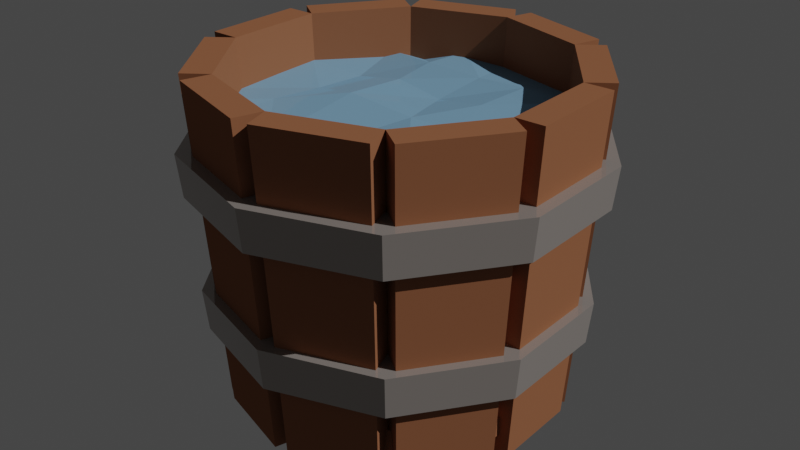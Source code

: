 # Source: water_element_animated.blend  (saved by Blender 2.92.15; exported with 4.5.12 LTS)
import bpy
from mathutils import Matrix  # noqa: F401  (used for matrix-valued properties, if any)

bpy.ops.wm.read_factory_settings(use_empty=True)
scene = bpy.context.scene
scene.name = 'Scene'

# ---- collections
col_collection = bpy.data.collections.new('Collection'); scene.collection.children.link(col_collection)

# ---- materials (node trees are filled in below, after node groups)
mat_wood = bpy.data.materials.new('Wood')
mat_wood.diffuse_color = (0.2957, 0.1329, 0.08004, 1.0)
mat_metal = bpy.data.materials.new('Metal')
mat_metal.diffuse_color = (0.3801, 0.3411, 0.3158, 1.0)
mat_water = bpy.data.materials.new('Water')
mat_water.diffuse_color = (0.2267, 0.4226, 0.6095, 1.0)

# ---- material node trees
mat_wood.use_nodes = True; mat_wood.node_tree.nodes.clear()
_N = mat_wood.node_tree.nodes; _L = mat_wood.node_tree.links
n0 = _N.new('ShaderNodeOutputMaterial'); n0.name = 'Material Output'; n0.location = (300, 300)
n1 = _N.new('ShaderNodeBsdfPrincipled'); n1.name = 'Principled BSDF'; n1.location = (10, 300)
n1.distribution = 'GGX'
n1.subsurface_method = 'BURLEY'
n1.inputs[0].default_value = (0.2957, 0.1208, 0.06043, 1.0)
n1.inputs[3].default_value = 1.45
n1.inputs[13].default_value = 0.0
n1.inputs[27].default_value = (0.0, 0.0, 0.0, 1.0)
n1.inputs[28].default_value = 1.0
_L.new(n1.outputs[0], n0.inputs[0])
n0.is_active_output = True
mat_metal.use_nodes = True; mat_metal.node_tree.nodes.clear()
_N = mat_metal.node_tree.nodes; _L = mat_metal.node_tree.links
n0 = _N.new('ShaderNodeOutputMaterial'); n0.name = 'Material Output'; n0.location = (300, 300)
n1 = _N.new('ShaderNodeBsdfPrincipled'); n1.name = 'Principled BSDF'; n1.location = (10, 300)
n1.distribution = 'GGX'
n1.subsurface_method = 'BURLEY'
n1.inputs[0].default_value = (0.3801, 0.3411, 0.3158, 1.0)
n1.inputs[1].default_value = 0.3911
n1.inputs[2].default_value = 0.1
n1.inputs[3].default_value = 1.45
n1.inputs[27].default_value = (0.0, 0.0, 0.0, 1.0)
n1.inputs[28].default_value = 1.0
_L.new(n1.outputs[0], n0.inputs[0])
n0.is_active_output = True
mat_water.use_nodes = True; mat_water.node_tree.nodes.clear()
_N = mat_water.node_tree.nodes; _L = mat_water.node_tree.links
n0 = _N.new('ShaderNodeOutputMaterial'); n0.name = 'Material Output'; n0.location = (300, 300)
n1 = _N.new('ShaderNodeBsdfPrincipled'); n1.name = 'Principled BSDF'; n1.location = (10, 300)
n1.distribution = 'GGX'
n1.subsurface_method = 'BURLEY'
n1.inputs[0].default_value = (0.2267, 0.4226, 0.6095, 1.0)
n1.inputs[1].default_value = 0.2
n1.inputs[2].default_value = 0.04
n1.inputs[3].default_value = 1.45
n1.inputs[13].default_value = 0.0
n1.inputs[27].default_value = (0.0, 0.0, 0.0, 1.0)
n1.inputs[28].default_value = 1.0
_L.new(n1.outputs[0], n0.inputs[0])
n0.is_active_output = True

# ---- world
world_world = bpy.data.worlds.new('World'); scene.world = world_world
world_world.use_nodes = True; world_world.node_tree.nodes.clear()
_N = world_world.node_tree.nodes; _L = world_world.node_tree.links
n0 = _N.new('ShaderNodeOutputWorld'); n0.name = 'World Output'; n0.location = (300, 300)
n1 = _N.new('ShaderNodeBackground'); n1.name = 'Background'; n1.location = (10, 300)
n1.inputs[0].default_value = (0.05088, 0.05088, 0.05088, 1.0)
_L.new(n1.outputs[0], n0.inputs[0])
n0.is_active_output = True
world_world.color = (0.05088, 0.05088, 0.05088)
world_world.use_sun_shadow = False
world_world.sun_shadow_jitter_overblur = 0.0

# ---- lights
light_sun = bpy.data.lights.new('Sun', 'SUN')
light_sun.transmission_factor = 0.0
light_sun.energy = 2.32
light_sun.shadow_soft_size = 0.125

# ---- meshes
me_cube_004 = bpy.data.meshes.new('Cube.004')
me_cube_004.from_pydata([(-0.9152, -0.2852, 0.2439), (0.003193, -0.8815, 0.2439), (-0.928, 0.278, 0.2439), (0.003193, 0.9056, 0.2439), (-0.5917, 0.6899, 0.2439), (0.5981, -0.7358, 0.2439), (-0.5917, -0.7583, 0.2439), (0.5981, 0.7125, 0.2439), (0.9344, -0.3239, 0.2439), (0.9216, 0.2394, 0.2439), (0.5814, 0.7479, 0.1287), (0.5814, -0.768, 0.1287), (0.02665, -0.9547, 0.1287), (0.02665, 0.9024, 0.1287), (-0.6083, 0.6578, 0.1287), (-0.928, 0.278, 0.1287), (-0.9152, -0.2852, 0.1287), (-0.6083, -0.7229, 0.1287), (0.6147, -0.7036, 0.1287), (0.6147, 0.6771, 0.1287), (-0.5751, -0.7937, 0.1287), (-0.02027, -0.9482, 0.1287), (-0.02027, 0.9088, 0.1287), (-0.5751, 0.7221, 0.1287), (0.9216, 0.2394, 0.1287), (0.9344, -0.3239, 0.1287), (-5.219e-08, 0.8775, 0.0), (-5.029e-08, 1.0, 2.0), (0.5158, 0.7099, 0.0), (0.5878, 0.809, 2.0), (0.8345, 0.2711, 0.0), (0.9511, 0.309, 2.0), (0.8345, -0.2711, 0.0), (0.9511, -0.309, 2.0), (0.5158, -0.7099, 0.0), (0.5878, -0.809, 2.0), (-1.289e-07, -0.8775, 0.0), (-1.377e-07, -1.0, 2.0), (-0.5158, -0.7099, 0.0), (-0.5878, -0.809, 2.0), (-0.8345, -0.2711, 0.0), (-0.9511, -0.309, 2.0), (-0.8345, 0.2711, 0.0), (-0.9511, 0.309, 2.0), (-0.5158, 0.7099, 0.0), (-0.5878, 0.809, 2.0), (0.04825, 1.026, 0.0), (0.05499, 1.169, 2.0), (0.6428, 0.9782, 2.0), (0.564, 0.8584, 0.0), (0.6421, 0.8017, 0.0), (0.7317, 0.9136, 2.0), (1.095, 0.4136, 2.0), (0.9608, 0.3629, 0.0), (0.9906, 0.2711, 0.0), (1.129, 0.309, 2.0), (1.129, -0.309, 2.0), (0.9906, -0.2711, 0.0), (0.9608, -0.3629, 0.0), (1.095, -0.4136, 2.0), (0.7317, -0.9136, 2.0), (0.6421, -0.8017, 0.0), (0.564, -0.8584, 0.0), (0.6428, -0.9782, 2.0), (0.05499, -1.169, 2.0), (0.04825, -1.026, 0.0), (-0.04825, -1.026, 0.0), (-0.05499, -1.169, 2.0), (-0.6428, -0.9782, 2.0), (-0.564, -0.8584, 0.0), (-0.6421, -0.8017, 0.0), (-0.7317, -0.9136, 2.0), (-1.095, -0.4136, 2.0), (-0.9608, -0.3629, 0.0), (-0.9906, -0.2711, 0.0), (-1.129, -0.309, 2.0), (-1.129, 0.309, 2.0), (-0.9906, 0.2711, 0.0), (-0.9608, 0.3629, 0.0), (-1.095, 0.4136, 2.0), (-0.7317, 0.9136, 2.0), (-0.6421, 0.8017, 0.0), (-0.564, 0.8584, 0.0), (-0.6428, 0.9782, 2.0), (-0.05499, 1.169, 2.0), (-0.04825, 1.026, 0.0), (-0.5851, 0.8053, 1.575), (-5.057e-08, 1.231, 1.575), (-0.9467, 0.3076, 1.575), (0.7236, 0.996, 1.575), (-0.9467, -0.3076, 1.575), (1.171, 0.3804, 1.575), (-0.5851, -0.8053, 1.575), (1.171, -0.3804, 1.575), (-1.323e-07, -0.9954, 1.575), (0.7236, -0.996, 1.575), (0.5851, -0.8053, 1.575), (-1.582e-07, -1.231, 1.575), (0.9467, -0.3076, 1.575), (-0.7236, -0.996, 1.575), (0.9467, 0.3076, 1.575), (-1.171, -0.3804, 1.575), (0.5851, 0.8053, 1.575), (-1.171, 0.3804, 1.575), (-4.528e-08, 0.9954, 1.575), (-0.7236, 0.996, 1.575), (-0.7072, -0.9734, 1.317), (-0.5718, -0.787, 1.317), (0.7072, 0.9734, 1.317), (-5.029e-08, 1.203, 1.317), (-1.144, -0.3718, 1.317), (-0.9252, -0.3006, 1.317), (-0.7072, 0.9734, 1.317), (-0.5718, 0.787, 1.317), (1.144, 0.3718, 1.317), (0.9252, 0.3006, 1.317), (0.5718, 0.787, 1.317), (-4.513e-08, 0.9728, 1.317), (1.144, -0.3718, 1.317), (0.9252, -0.3006, 1.317), (-1.302e-07, -0.9728, 1.317), (-1.555e-07, -1.203, 1.317), (0.7072, -0.9734, 1.317), (0.5718, -0.787, 1.317), (-0.9252, 0.3006, 1.317), (-1.144, 0.3718, 1.317), (-0.5484, 0.7548, 0.73), (-5.055e-08, 1.154, 0.73), (-0.8873, 0.2883, 0.73), (0.6783, 0.9336, 0.73), (-0.8873, -0.2883, 0.73), (1.098, 0.3566, 0.73), (-0.5484, -0.7548, 0.73), (1.098, -0.3566, 0.73), (-1.272e-07, -0.933, 0.73), (0.6783, -0.9336, 0.73), (0.5484, -0.7548, 0.73), (-1.514e-07, -1.154, 0.73), (0.8873, -0.2883, 0.73), (-0.6783, -0.9336, 0.73), (0.8873, 0.2883, 0.73), (-1.098, -0.3566, 0.73), (0.5484, 0.7548, 0.73), (-1.098, 0.3566, 0.73), (-4.56e-08, 0.933, 0.73), (-0.6783, 0.9336, 0.73), (-0.6629, -0.9124, 0.472), (-0.536, -0.7377, 0.472), (0.6629, 0.9124, 0.472), (-5.029e-08, 1.128, 0.472), (-1.073, -0.3485, 0.472), (-0.8672, -0.2818, 0.472), (-0.6629, 0.9124, 0.472), (-0.536, 0.7377, 0.472), (1.073, 0.3485, 0.472), (0.8672, 0.2818, 0.472), (0.536, 0.7377, 0.472), (-4.545e-08, 0.9119, 0.472), (1.073, -0.3485, 0.472), (0.8672, -0.2818, 0.472), (-1.252e-07, -0.9119, 0.472), (-1.489e-07, -1.128, 0.472), (0.6629, -0.9124, 0.472), (0.536, -0.7377, 0.472), (-0.8672, 0.2818, 0.472), (-1.073, 0.3485, 0.472)], [], [(1, 5, 7, 3), (4, 2, 0, 6), (3, 4, 6, 1), (5, 8, 9, 7), (12, 13, 10, 11), (14, 17, 16, 15), (22, 21, 20, 23), (18, 19, 24, 25), (4, 14, 15, 2), (6, 17, 14, 4), (0, 16, 17, 6), (8, 25, 24, 9), (7, 19, 18, 5), (9, 24, 19, 7), (2, 15, 16, 0), (1, 21, 22, 3), (1, 12, 11, 5), (4, 23, 20, 6), (6, 20, 21, 1), (5, 11, 10, 7), (5, 18, 25, 8), (3, 22, 23, 4), (3, 13, 12, 1), (7, 10, 13, 3), (33, 31, 30, 32), (31, 29, 28, 30), (29, 27, 26, 28), (27, 45, 44, 26), (45, 43, 42, 44), (43, 41, 40, 42), (37, 35, 34, 36), (41, 39, 38, 40), (39, 37, 36, 38), (35, 33, 32, 34), (46, 47, 48, 49), (27, 47, 46, 26), (29, 48, 47, 27), (28, 49, 48, 29), (26, 46, 49, 28), (50, 51, 52, 53), (29, 51, 50, 28), (31, 52, 51, 29), (30, 53, 52, 31), (28, 50, 53, 30), (54, 55, 56, 57), (31, 55, 54, 30), (33, 56, 55, 31), (32, 57, 56, 33), (30, 54, 57, 32), (58, 59, 60, 61), (33, 59, 58, 32), (35, 60, 59, 33), (34, 61, 60, 35), (32, 58, 61, 34), (62, 63, 64, 65), (35, 63, 62, 34), (37, 64, 63, 35), (36, 65, 64, 37), (34, 62, 65, 36), (66, 67, 68, 69), (37, 67, 66, 36), (39, 68, 67, 37), (38, 69, 68, 39), (36, 66, 69, 38), (70, 71, 72, 73), (39, 71, 70, 38), (41, 72, 71, 39), (40, 73, 72, 41), (38, 70, 73, 40), (74, 75, 76, 77), (41, 75, 74, 40), (43, 76, 75, 41), (42, 77, 76, 43), (40, 74, 77, 42), (78, 79, 80, 81), (43, 79, 78, 42), (45, 80, 79, 43), (44, 81, 80, 45), (42, 78, 81, 44), (82, 83, 84, 85), (45, 83, 82, 44), (27, 84, 83, 45), (26, 85, 84, 27), (44, 82, 85, 26), (99, 97, 94, 92), (103, 101, 90, 88), (105, 103, 88, 86), (87, 105, 86, 104), (91, 89, 102, 100), (93, 91, 100, 98), (89, 87, 104, 102), (95, 93, 98, 96), (97, 95, 96, 94), (101, 99, 92, 90), (106, 107, 120, 121), (125, 124, 111, 110), (112, 113, 124, 125), (109, 117, 113, 112), (114, 115, 116, 108), (118, 119, 115, 114), (108, 116, 117, 109), (122, 123, 119, 118), (121, 120, 123, 122), (110, 111, 107, 106), (92, 107, 111, 90), (95, 122, 118, 93), (105, 112, 125, 103), (94, 120, 107, 92), (104, 117, 116, 102), (91, 114, 108, 89), (101, 110, 106, 99), (86, 113, 117, 104), (96, 123, 120, 94), (97, 121, 122, 95), (87, 109, 112, 105), (98, 119, 123, 96), (88, 124, 113, 86), (93, 118, 114, 91), (103, 125, 110, 101), (89, 108, 109, 87), (90, 111, 124, 88), (100, 115, 119, 98), (99, 106, 121, 97), (102, 116, 115, 100), (139, 137, 134, 132), (143, 141, 130, 128), (145, 143, 128, 126), (127, 145, 126, 144), (131, 129, 142, 140), (133, 131, 140, 138), (129, 127, 144, 142), (135, 133, 138, 136), (137, 135, 136, 134), (141, 139, 132, 130), (146, 147, 160, 161), (165, 164, 151, 150), (152, 153, 164, 165), (149, 157, 153, 152), (154, 155, 156, 148), (158, 159, 155, 154), (148, 156, 157, 149), (162, 163, 159, 158), (161, 160, 163, 162), (150, 151, 147, 146), (132, 147, 151, 130), (135, 162, 158, 133), (145, 152, 165, 143), (134, 160, 147, 132), (144, 157, 156, 142), (131, 154, 148, 129), (141, 150, 146, 139), (126, 153, 157, 144), (136, 163, 160, 134), (137, 161, 162, 135), (127, 149, 152, 145), (138, 159, 163, 136), (128, 164, 153, 126), (133, 158, 154, 131), (143, 165, 150, 141), (129, 148, 149, 127), (130, 151, 164, 128), (140, 155, 159, 138), (139, 146, 161, 137), (142, 156, 155, 140)])
me_cube_004.polygons.foreach_set('material_index', [0, 0, 0, 0, 0, 0, 0, 0, 0, 0, 0, 0, 0, 0, 0, 0, 0, 0, 0, 0, 0, 0, 0, 0, 0, 0, 0, 0, 0, 0, 0, 0, 0, 0, 0, 0, 0, 0, 0, 0, 0, 0, 0, 0, 0, 0, 0, 0, 0, 0, 0, 0, 0, 0, 0, 0, 0, 0, 0, 0, 0, 0, 0, 0, 0, 0, 0, 0, 0, 0, 0, 0, 0, 0, 0, 0, 0, 0, 0, 0, 0, 0, 0, 0, 1, 1, 1, 1, 1, 1, 1, 1, 1, 1, 1, 1, 1, 1, 1, 1, 1, 1, 1, 1, 1, 1, 1, 1, 1, 1, 1, 1, 1, 1, 1, 1, 1, 1, 1, 1, 1, 1, 1, 1, 1, 1, 1, 1, 1, 1, 1, 1, 1, 1, 1, 1, 1, 1, 1, 1, 1, 1, 1, 1, 1, 1, 1, 1, 1, 1, 1, 1, 1, 1, 1, 1, 1, 1, 1, 1, 1, 1, 1, 1])
_uv = me_cube_004.uv_layers.new(name='UVMap')
_uv.uv.foreach_set('vector', [0.7244, 0.6124, 0.7093, 0.5439, 0.5434, 0.5401, 0.5197, 0.6078, 0.5429, 0.6765, 0.5892, 0.7161, 0.6537, 0.7161, 0.7088, 0.6803, 0.5197, 0.6078, 0.5429, 0.6765, 0.7088, 0.6803, 0.7244, 0.6124, 0.7093, 0.5439, 0.663, 0.5043, 0.5985, 0.5043, 0.5434, 0.5401, 0.5172, 0.7528, 0.5172, 0.5401, 0.4536, 0.5578, 0.4536, 0.7315, 0.761, 0.8916, 0.761, 0.7335, 0.7259, 0.7836, 0.7244, 0.8481, 0.8625, 0.5043, 0.8625, 0.7171, 0.9261, 0.6994, 0.9261, 0.5257, 0.8318, 0.8919, 0.8318, 0.7338, 0.7967, 0.7839, 0.7952, 0.8484, 0.2451, 0.7711, 0.2319, 0.7752, 0.2319, 0.8319, 0.2451, 0.8319, 0.1259, 0.7697, 0.1127, 0.7719, 0.1127, 0.8993, 0.1259, 0.9034, 0.7921, 0.918, 0.7789, 0.9181, 0.7789, 0.976, 0.7921, 0.9798, 0.2319, 0.8319, 0.2187, 0.8319, 0.2187, 0.883, 0.2319, 0.883, 0.2187, 0.7711, 0.2055, 0.7732, 0.2055, 0.9006, 0.2187, 0.9047, 0.8288, 0.8919, 0.8156, 0.892, 0.8156, 0.9499, 0.8288, 0.9538, 0.2451, 0.8319, 0.2319, 0.8319, 0.2319, 0.883, 0.2451, 0.883, 0.09953, 0.7775, 0.08634, 0.7697, 0.08634, 0.9411, 0.09953, 0.9424, 0.08634, 0.7749, 0.07313, 0.7697, 0.07305, 0.8246, 0.08625, 0.8287, 0.07297, 0.83, 0.05977, 0.8259, 0.05986, 0.9658, 0.07305, 0.9637, 0.7582, 0.8916, 0.7449, 0.8954, 0.7448, 0.9573, 0.7582, 0.9551, 0.08625, 0.8287, 0.07305, 0.8246, 0.07314, 0.9645, 0.08634, 0.9624, 0.2319, 0.7711, 0.2187, 0.7752, 0.2187, 0.8319, 0.2319, 0.8319, 0.07305, 0.7697, 0.05985, 0.771, 0.05977, 0.8259, 0.07297, 0.83, 0.1127, 0.7711, 0.09953, 0.7697, 0.09953, 0.9411, 0.1127, 0.936, 0.9258, 0.89, 0.9125, 0.8939, 0.9126, 0.9557, 0.9258, 0.9581, 0.3253, 0.7692, 0.2683, 0.7693, 0.2797, 0.5401, 0.3297, 0.5401, 0.8505, 0.2292, 0.7832, 0.229, 0.7832, 0.0, 0.8423, 0.0001221, 0.7832, 0.229, 0.7158, 0.2292, 0.7241, 0.0001221, 0.7832, 0.0, 0.7158, 0.2292, 0.6583, 0.2291, 0.6541, 0.0, 0.7045, 5.209e-05, 0.6583, 0.2291, 0.5875, 0.2291, 0.5919, 0.0, 0.6541, 0.0, 0.5875, 0.2291, 0.5305, 0.2292, 0.5419, 5.209e-05, 0.5919, 0.0, 0.4536, 0.7693, 0.3961, 0.7692, 0.3919, 0.5401, 0.4423, 0.5401, 0.1347, 0.7697, 0.06737, 0.7692, 0.06734, 0.5405, 0.1264, 0.5409, 0.06737, 0.7692, 0.0, 0.7697, 0.008231, 0.5409, 0.06734, 0.5405, 0.3961, 0.7692, 0.3253, 0.7692, 0.3297, 0.5401, 0.3919, 0.5401, 0.8042, 0.2749, 0.8115, 0.5043, 0.7441, 0.5043, 0.7451, 0.2749, 0.9842, 0.9645, 0.9649, 0.9654, 0.9673, 0.7359, 0.9842, 0.735, 0.7244, 0.8916, 0.7448, 0.8916, 0.7448, 0.9625, 0.7244, 0.9625, 0.976, 0.5043, 0.959, 0.5033, 0.9567, 0.2736, 0.976, 0.2748, 0.761, 0.918, 0.7789, 0.918, 0.7789, 0.9801, 0.761, 0.9801, 0.8616, 0.5043, 0.8625, 0.7338, 0.7952, 0.7338, 0.8025, 0.5043, 0.9455, 0.9646, 0.9261, 0.9658, 0.9285, 0.7361, 0.9455, 0.735, 0.8922, 0.89, 0.9125, 0.89, 0.9125, 0.9608, 0.8922, 0.9608, 0.9658, 0.7347, 0.9488, 0.7339, 0.9464, 0.5043, 0.9658, 0.5053, 0.5011, 0.9808, 0.4833, 0.9808, 0.4833, 0.9186, 0.5011, 0.9186, 0.5837, 0.9455, 0.5768, 0.7161, 0.6338, 0.7175, 0.6338, 0.9467, 0.9925, 0.5031, 0.976, 0.5039, 0.978, 0.2744, 0.9925, 0.2736, 0.3781, 0.9741, 0.3578, 0.9741, 0.3578, 0.9033, 0.3781, 0.9033, 0.4505, 0.9996, 0.4361, 0.9989, 0.4341, 0.7693, 0.4505, 0.7701, 0.2451, 0.9127, 0.263, 0.9127, 0.263, 0.9748, 0.2451, 0.9748, 0.7908, 0.5043, 0.7952, 0.7335, 0.7244, 0.7335, 0.7287, 0.5043, 0.9382, 0.2296, 0.9178, 0.2307, 0.9203, 0.00104, 0.9382, 0.0, 0.2451, 0.7711, 0.2655, 0.7711, 0.2655, 0.8419, 0.2451, 0.8419, 0.9464, 0.735, 0.9286, 0.734, 0.9261, 0.5043, 0.9464, 0.5055, 0.8318, 0.9183, 0.8497, 0.9183, 0.8497, 0.9804, 0.8318, 0.9804, 0.263, 0.5405, 0.263, 0.7697, 0.2055, 0.7711, 0.2125, 0.5417, 0.2006, 0.999, 0.1841, 0.9997, 0.1861, 0.7702, 0.2006, 0.7696, 0.02039, 0.8954, 0.04077, 0.8954, 0.04077, 0.9662, 0.02039, 0.9662, 0.1512, 0.9997, 0.1367, 0.9991, 0.1347, 0.7696, 0.1512, 0.7703, 0.2187, 0.9669, 0.2008, 0.9669, 0.2008, 0.9047, 0.2187, 0.9047, 0.8588, 0.2292, 0.8505, 0.0, 0.9178, 8.917e-05, 0.9178, 0.2293, 0.9852, 0.7337, 0.9658, 0.7347, 0.9682, 0.5052, 0.9852, 0.5043, 0.2391, 0.9538, 0.2187, 0.9538, 0.2187, 0.883, 0.2391, 0.883, 0.9769, 0.2307, 0.9599, 0.2297, 0.9576, 0.0, 0.9769, 0.001174, 0.05866, 0.9575, 0.04077, 0.9575, 0.04077, 0.8954, 0.05866, 0.8954, 0.8788, 0.2749, 0.8788, 0.5041, 0.8115, 0.5042, 0.8197, 0.2749, 0.9576, 0.2296, 0.9382, 0.2307, 0.9406, 0.001035, 0.9576, 0.0, 0.0, 0.8954, 0.02039, 0.8954, 0.02039, 0.9662, 0.0, 0.9662, 0.9649, 0.9654, 0.9479, 0.9646, 0.9455, 0.735, 0.9649, 0.736, 0.298, 0.9247, 0.3159, 0.9247, 0.3159, 0.9868, 0.298, 0.9868, 0.5267, 0.9455, 0.5197, 0.7161, 0.5768, 0.7175, 0.5768, 0.9467, 0.1841, 0.999, 0.1676, 0.9997, 0.1696, 0.7702, 0.1841, 0.7696, 0.7952, 0.8919, 0.8156, 0.8919, 0.8156, 0.9627, 0.7952, 0.9627, 0.4341, 0.9993, 0.4196, 0.9987, 0.4176, 0.7693, 0.4341, 0.7699, 0.3972, 0.9654, 0.3793, 0.9654, 0.3793, 0.9033, 0.3972, 0.9033, 0.2011, 0.5405, 0.2055, 0.7696, 0.1347, 0.7696, 0.1389, 0.5405, 0.9567, 0.5031, 0.9363, 0.5043, 0.9388, 0.2746, 0.9567, 0.2736, 0.2451, 0.8419, 0.2655, 0.8419, 0.2655, 0.9127, 0.2451, 0.9127, 0.2661, 0.5128, 0.2483, 0.5118, 0.2458, 0.2821, 0.2661, 0.2833, 0.1127, 0.9034, 0.1306, 0.9034, 0.1306, 0.9655, 0.1127, 0.9655, 0.9363, 0.2736, 0.9363, 0.5028, 0.8788, 0.5042, 0.8859, 0.2748, 0.9934, 0.2295, 0.9769, 0.2304, 0.9789, 0.0007756, 0.9934, 0.0, 0.3972, 0.9033, 0.4176, 0.9033, 0.4176, 0.9741, 0.3972, 0.9741, 0.1676, 1.0, 0.1532, 0.9992, 0.1512, 0.7696, 0.1676, 0.7705, 0.519, 0.9808, 0.5011, 0.9808, 0.5011, 0.9186, 0.519, 0.9186, 0.217, 0.2551, 0.2683, 0.1846, 0.2426, 0.1763, 0.2012, 0.2333, 0.05124, 0.2551, 0.1341, 0.2821, 0.1341, 0.2551, 0.06711, 0.2333, 0.0, 0.1846, 0.05124, 0.2551, 0.06711, 0.2333, 0.02569, 0.1763, 0.0, 0.09746, 0.0, 0.1846, 0.02569, 0.1763, 0.02569, 0.1058, 0.1341, 0.0, 0.05124, 0.02694, 0.06711, 0.04879, 0.1341, 0.02701, 0.217, 0.02694, 0.1341, 0.0, 0.1341, 0.02701, 0.2012, 0.04879, 0.05124, 0.02694, 0.0, 0.09746, 0.02569, 0.1058, 0.06711, 0.04879, 0.2683, 0.09746, 0.217, 0.02694, 0.2012, 0.04879, 0.2426, 0.1058, 0.2683, 0.1846, 0.2683, 0.09746, 0.2426, 0.1058, 0.2426, 0.1763, 0.1341, 0.2821, 0.217, 0.2551, 0.2012, 0.2333, 0.1341, 0.2551, 0.2683, 0.1804, 0.2934, 0.1723, 0.2934, 0.1034, 0.2683, 0.09525, 0.3994, 0.2757, 0.3994, 0.2493, 0.3339, 0.228, 0.3184, 0.2494, 0.4804, 0.2494, 0.4649, 0.228, 0.3994, 0.2493, 0.3994, 0.2757, 0.5305, 0.1804, 0.5054, 0.1723, 0.4649, 0.228, 0.4804, 0.2494, 0.4804, 0.02633, 0.4649, 0.04768, 0.5054, 0.1034, 0.5305, 0.09525, 0.3994, 0.0, 0.3994, 0.02639, 0.4649, 0.04768, 0.4804, 0.02633, 0.5305, 0.09525, 0.5054, 0.1034, 0.5054, 0.1723, 0.5305, 0.1804, 0.3184, 0.02633, 0.3339, 0.04768, 0.3994, 0.02639, 0.3994, 0.0, 0.2683, 0.09525, 0.2934, 0.1034, 0.3339, 0.04768, 0.3184, 0.02633, 0.3184, 0.2494, 0.3339, 0.228, 0.2934, 0.1723, 0.2683, 0.1804, 0.3879, 0.8363, 0.4174, 0.8363, 0.4176, 0.7708, 0.388, 0.7693, 0.6339, 0.8734, 0.6634, 0.8725, 0.6634, 0.7873, 0.6339, 0.7863, 0.6635, 0.8734, 0.693, 0.8725, 0.693, 0.7873, 0.6635, 0.7863, 0.388, 0.9033, 0.4176, 0.9018, 0.4174, 0.8363, 0.3879, 0.8363, 0.3583, 0.9033, 0.3879, 0.9018, 0.3874, 0.8363, 0.3578, 0.8363, 0.298, 0.7693, 0.2684, 0.7711, 0.2683, 0.8522, 0.2978, 0.8522, 0.5134, 0.7528, 0.4839, 0.7547, 0.4833, 0.8357, 0.5127, 0.8357, 0.8318, 0.791, 0.8614, 0.7918, 0.8615, 0.7359, 0.8319, 0.7338, 0.761, 0.7907, 0.7906, 0.7915, 0.7907, 0.7356, 0.7611, 0.7335, 0.6338, 0.9443, 0.6633, 0.9417, 0.6634, 0.8725, 0.6339, 0.8734, 0.6634, 0.9443, 0.693, 0.9417, 0.693, 0.8725, 0.6635, 0.8734, 0.761, 0.8612, 0.7906, 0.8604, 0.7906, 0.7915, 0.761, 0.7907, 0.8318, 0.8615, 0.8614, 0.8607, 0.8614, 0.7918, 0.8318, 0.791, 0.6339, 0.7863, 0.6634, 0.7873, 0.6633, 0.7187, 0.6338, 0.7161, 0.6635, 0.7863, 0.693, 0.7873, 0.693, 0.7187, 0.6634, 0.7161, 0.2978, 0.8522, 0.2683, 0.8522, 0.2684, 0.9332, 0.298, 0.9351, 0.8319, 0.9183, 0.8615, 0.9162, 0.8614, 0.8607, 0.8318, 0.8615, 0.7611, 0.918, 0.7907, 0.9159, 0.7906, 0.8604, 0.761, 0.8612, 0.5127, 0.8357, 0.4833, 0.8357, 0.4839, 0.9168, 0.5134, 0.9186, 0.3578, 0.8363, 0.3874, 0.8363, 0.3879, 0.7708, 0.3583, 0.7693, 0.5197, 0.4487, 0.5197, 0.367, 0.4957, 0.3749, 0.4957, 0.4409, 0.394, 0.5401, 0.4717, 0.5148, 0.4568, 0.4944, 0.394, 0.5148, 0.3163, 0.5148, 0.394, 0.5401, 0.394, 0.5148, 0.3312, 0.4944, 0.2683, 0.4487, 0.3163, 0.5148, 0.3312, 0.4944, 0.2924, 0.4409, 0.3163, 0.3009, 0.2683, 0.367, 0.2924, 0.3749, 0.3312, 0.3214, 0.394, 0.2757, 0.3163, 0.3009, 0.3312, 0.3214, 0.394, 0.301, 0.2683, 0.367, 0.2683, 0.4487, 0.2924, 0.4409, 0.2924, 0.3749, 0.4717, 0.3009, 0.394, 0.2757, 0.394, 0.301, 0.4568, 0.3214, 0.5197, 0.367, 0.4717, 0.3009, 0.4568, 0.3214, 0.4957, 0.3749, 0.4717, 0.5148, 0.5197, 0.4487, 0.4957, 0.4409, 0.4568, 0.4944, 0.1229, 0.5405, 0.1229, 0.5158, 0.06148, 0.4958, 0.04694, 0.5158, 0.2458, 0.4512, 0.2222, 0.4436, 0.1843, 0.4958, 0.1988, 0.5158, 0.2458, 0.3714, 0.2222, 0.379, 0.2222, 0.4436, 0.2458, 0.4512, 0.1988, 0.3068, 0.1843, 0.3268, 0.2222, 0.379, 0.2458, 0.3714, 0.04694, 0.3068, 0.06148, 0.3268, 0.1229, 0.3068, 0.1229, 0.2821, 0.0, 0.3714, 0.02353, 0.379, 0.06148, 0.3268, 0.04694, 0.3068, 0.1229, 0.2821, 0.1229, 0.3068, 0.1843, 0.3268, 0.1988, 0.3068, 0.0, 0.4512, 0.02353, 0.4436, 0.02353, 0.379, 0.0, 0.3714, 0.04694, 0.5158, 0.06148, 0.4958, 0.02353, 0.4436, 0.0, 0.4512, 0.1988, 0.5158, 0.1843, 0.4958, 0.1229, 0.5158, 0.1229, 0.5405, 0.03007, 0.8326, 0.05965, 0.8326, 0.05977, 0.7712, 0.0302, 0.7697, 0.8921, 0.7834, 0.8625, 0.7844, 0.8625, 0.8642, 0.8921, 0.8652, 0.7226, 0.7824, 0.693, 0.7834, 0.693, 0.8632, 0.7226, 0.8641, 0.0302, 0.8954, 0.05977, 0.894, 0.05965, 0.8326, 0.03007, 0.8326, 0.0004808, 0.8954, 0.03007, 0.894, 0.0296, 0.8325, 0.0, 0.8325, 0.3578, 0.7693, 0.3282, 0.771, 0.3281, 0.847, 0.3576, 0.847, 0.3281, 0.7693, 0.2986, 0.771, 0.298, 0.8469, 0.3275, 0.8469, 0.4536, 0.8065, 0.4832, 0.8072, 0.4833, 0.7548, 0.4537, 0.7528, 0.8922, 0.7707, 0.9217, 0.7715, 0.9218, 0.719, 0.8922, 0.7171, 0.8922, 0.7171, 0.8626, 0.7195, 0.8625, 0.7844, 0.8921, 0.7834, 0.7226, 0.7161, 0.6931, 0.7185, 0.693, 0.7834, 0.7226, 0.7824, 0.8922, 0.8368, 0.9217, 0.836, 0.9217, 0.7715, 0.8922, 0.7707, 0.4536, 0.8726, 0.4832, 0.8718, 0.4832, 0.8072, 0.4536, 0.8065, 0.8921, 0.8652, 0.8625, 0.8642, 0.8626, 0.9285, 0.8922, 0.931, 0.7226, 0.8641, 0.693, 0.8632, 0.6931, 0.9275, 0.7226, 0.93, 0.3576, 0.847, 0.3281, 0.847, 0.3282, 0.9229, 0.3578, 0.9247, 0.4537, 0.9258, 0.4833, 0.9238, 0.4832, 0.8718, 0.4536, 0.8726, 0.8922, 0.89, 0.9218, 0.888, 0.9217, 0.836, 0.8922, 0.8368, 0.3275, 0.8469, 0.298, 0.8469, 0.2986, 0.9229, 0.3281, 0.9247, 0.0, 0.8325, 0.0296, 0.8325, 0.03007, 0.7712, 0.0004808, 0.7697])
me_cube_004.materials.append(mat_wood)
me_cube_004.materials.append(mat_metal)
me_cube_004.materials.append(mat_water)
me_cube_004.use_remesh_fix_poles = True
me_cube_004.use_remesh_preserve_attributes = False
me_cube_004.use_mirror_vertex_groups = False
me_cube_004.update()
me_cube_001 = bpy.data.meshes.new('Cube.001')
me_cube_001.from_pydata([(-0.9504, 0.3041, 0.7139), (-0.9619, -0.006171, 0.7099), (-0.9439, -0.3053, 0.6987), (-0.2984, -0.9943, 0.713), (0.004691, -0.9848, 0.6854), (0.349, -1.008, 0.7064), (0.944, -0.3067, 0.7161), (0.9974, -0.006099, 0.7334), (0.9423, 0.3097, 0.6887), (0.5386, 0.8565, 0.6999), (0.001939, 0.993, 0.6918), (-0.2986, 1.002, 0.7213), (-0.6756, -0.6583, 0.7039), (-0.6578, -0.3157, 0.7061), (-0.6369, 0.03177, 0.6794), (-0.6152, 0.3629, 0.6652), (-0.6967, 0.7592, 0.7073), (-0.3502, -0.6702, 0.6859), (-0.3255, -0.324, 0.709), (-0.3433, -0.0166, 0.7327), (-0.3101, 0.3666, 0.7154), (-0.3323, 0.6738, 0.7313), (-0.0116, -0.7024, 0.6933), (0.01617, -0.3321, 0.6816), (0.1007, -0.02764, 0.6979), (0.01092, 0.337, 0.6747), (0.05471, 0.6568, 0.7255), (0.338, -0.6589, 0.6911), (0.3605, -0.3679, 0.7167), (0.3938, 0.006882, 0.6819), (0.306, 0.329, 0.7139), (0.3594, 0.6738, 0.7309), (0.582, -0.806, 0.7328), (0.7336, -0.3282, 0.7234), (0.6591, 0.007969, 0.7006), (0.6993, 0.3301, 0.6848), (0.6821, 0.6691, 0.7196), (-0.5006, 0.8329, 0.6733), (-0.5841, -0.7964, 0.7114), (-0.8457, -0.53, 0.7208), (0.8556, -0.5008, 0.6931), (0.8393, 0.484, 0.6916)], [], [(21, 37, 16), (26, 11, 21), (26, 9, 10), (36, 9, 31), (2, 14, 1), (14, 0, 1), (17, 13, 12), (13, 19, 14), (19, 15, 14), (15, 21, 16), (3, 22, 17), (17, 23, 18), (18, 24, 19), (19, 25, 20), (20, 26, 21), (4, 27, 22), (27, 23, 22), (28, 24, 23), (24, 30, 25), (25, 31, 26), (5, 32, 27), (27, 33, 28), (28, 34, 29), (29, 35, 30), (30, 36, 31), (6, 34, 33), (7, 35, 34), (35, 41, 36), (21, 11, 37), (26, 10, 11), (26, 31, 9), (2, 13, 14), (14, 15, 0), (0, 15, 16), (17, 18, 13), (13, 18, 19), (19, 20, 15), (15, 20, 21), (3, 4, 22), (17, 22, 23), (18, 23, 24), (19, 24, 25), (20, 25, 26), (4, 5, 27), (27, 28, 23), (28, 29, 24), (24, 29, 30), (25, 30, 31), (27, 32, 33), (28, 33, 34), (29, 34, 35), (30, 35, 36), (6, 7, 34), (7, 8, 35), (35, 8, 41), (12, 38, 17), (2, 39, 13), (39, 12, 13), (38, 3, 17), (32, 40, 33), (40, 6, 33)])
me_cube_001.polygons.foreach_set('material_index', [2, 2, 2, 2, 2, 2, 2, 2, 2, 2, 2, 2, 2, 2, 2, 2, 2, 2, 2, 2, 2, 2, 2, 2, 2, 2, 2, 2, 2, 2, 2, 2, 2, 2, 2, 2, 2, 2, 2, 2, 2, 2, 2, 2, 2, 2, 2, 2, 2, 2, 2, 2, 2, 2, 2, 2, 2, 2, 2, 2, 2])
_uv = me_cube_001.uv_layers.new(name='UVMap')
_uv.uv.foreach_set('vector', [0.5894, 0.4666, 0.5696, 0.4842, 0.5474, 0.4751, 0.6338, 0.466, 0.5922, 0.5043, 0.5894, 0.4666, 0.6338, 0.466, 0.6885, 0.4906, 0.6266, 0.5043, 0.7056, 0.4696, 0.6885, 0.4906, 0.6687, 0.469, 0.5228, 0.3523, 0.5568, 0.392, 0.5197, 0.3865, 0.5568, 0.392, 0.52, 0.4221, 0.5197, 0.3865, 0.5921, 0.3126, 0.5557, 0.3521, 0.5548, 0.3128, 0.5557, 0.3521, 0.5906, 0.3875, 0.5568, 0.392, 0.5906, 0.3875, 0.5581, 0.43, 0.5568, 0.392, 0.5581, 0.43, 0.5894, 0.4666, 0.5474, 0.4751, 0.5992, 0.2757, 0.631, 0.3101, 0.5921, 0.3126, 0.5921, 0.3126, 0.6329, 0.3526, 0.5937, 0.3524, 0.5937, 0.3524, 0.6415, 0.3878, 0.5906, 0.3875, 0.5906, 0.3875, 0.6299, 0.4292, 0.5931, 0.4315, 0.5931, 0.4315, 0.6338, 0.466, 0.5894, 0.4666, 0.6339, 0.2778, 0.6709, 0.3163, 0.631, 0.3101, 0.6709, 0.3163, 0.6329, 0.3526, 0.631, 0.3101, 0.6724, 0.3497, 0.6415, 0.3878, 0.6329, 0.3526, 0.6415, 0.3878, 0.6638, 0.4294, 0.6299, 0.4292, 0.6299, 0.4292, 0.6687, 0.469, 0.6338, 0.466, 0.6734, 0.2764, 0.6993, 0.3003, 0.6709, 0.3163, 0.6709, 0.3163, 0.715, 0.3556, 0.6724, 0.3497, 0.6724, 0.3497, 0.7053, 0.3938, 0.6749, 0.3928, 0.6749, 0.3928, 0.7088, 0.4309, 0.6638, 0.4294, 0.6638, 0.4294, 0.7056, 0.4696, 0.6687, 0.469, 0.739, 0.3588, 0.7053, 0.3938, 0.715, 0.3556, 0.7441, 0.3934, 0.7088, 0.4309, 0.7053, 0.3938, 0.7088, 0.4309, 0.7243, 0.449, 0.7056, 0.4696, 0.5894, 0.4666, 0.5922, 0.5043, 0.5696, 0.4842, 0.6338, 0.466, 0.6266, 0.5043, 0.5922, 0.5043, 0.6338, 0.466, 0.6687, 0.469, 0.6885, 0.4906, 0.5228, 0.3523, 0.5557, 0.3521, 0.5568, 0.392, 0.5568, 0.392, 0.5581, 0.43, 0.52, 0.4221, 0.52, 0.4221, 0.5581, 0.43, 0.5474, 0.4751, 0.5921, 0.3126, 0.5937, 0.3524, 0.5557, 0.3521, 0.5557, 0.3521, 0.5937, 0.3524, 0.5906, 0.3875, 0.5906, 0.3875, 0.5931, 0.4315, 0.5581, 0.43, 0.5581, 0.43, 0.5931, 0.4315, 0.5894, 0.4666, 0.5992, 0.2757, 0.6339, 0.2778, 0.631, 0.3101, 0.5921, 0.3126, 0.631, 0.3101, 0.6329, 0.3526, 0.5937, 0.3524, 0.6329, 0.3526, 0.6415, 0.3878, 0.5906, 0.3875, 0.6415, 0.3878, 0.6299, 0.4292, 0.5931, 0.4315, 0.6299, 0.4292, 0.6338, 0.466, 0.6339, 0.2778, 0.6734, 0.2764, 0.6709, 0.3163, 0.6709, 0.3163, 0.6724, 0.3497, 0.6329, 0.3526, 0.6724, 0.3497, 0.6749, 0.3928, 0.6415, 0.3878, 0.6415, 0.3878, 0.6749, 0.3928, 0.6638, 0.4294, 0.6299, 0.4292, 0.6638, 0.4294, 0.6687, 0.469, 0.6709, 0.3163, 0.6993, 0.3003, 0.715, 0.3556, 0.6724, 0.3497, 0.715, 0.3556, 0.7053, 0.3938, 0.6749, 0.3928, 0.7053, 0.3938, 0.7088, 0.4309, 0.6638, 0.4294, 0.7088, 0.4309, 0.7056, 0.4696, 0.739, 0.3588, 0.7441, 0.3934, 0.7053, 0.3938, 0.7441, 0.3934, 0.7367, 0.4294, 0.7088, 0.4309, 0.7088, 0.4309, 0.7367, 0.4294, 0.7243, 0.449, 0.5548, 0.3128, 0.5658, 0.2973, 0.5921, 0.3126, 0.5228, 0.3523, 0.5349, 0.3269, 0.5557, 0.3521, 0.5349, 0.3269, 0.5548, 0.3128, 0.5557, 0.3521, 0.5658, 0.2973, 0.5992, 0.2757, 0.5921, 0.3126, 0.6993, 0.3003, 0.7296, 0.3363, 0.715, 0.3556, 0.7296, 0.3363, 0.739, 0.3588, 0.715, 0.3556])
me_cube_001.materials.append(mat_wood)
me_cube_001.materials.append(mat_metal)
me_cube_001.materials.append(mat_water)
me_cube_001.use_remesh_fix_poles = True
me_cube_001.use_remesh_preserve_attributes = False
me_cube_001.use_mirror_vertex_groups = False
me_cube_001.update()

# ---- objects
ob_wasser_element = bpy.data.objects.new('wasser_element', me_cube_004)
ob_sun = bpy.data.objects.new('Sun', light_sun)
ob_wasser_element_001 = bpy.data.objects.new('wasser_element.001', me_cube_001)

# ---- transforms, parenting, visibility, modifiers, constraints
ob_wasser_element.location = (5.029e-08, 5.066e-07, -1.0)
ob_wasser_element.lineart.crease_threshold = 0.0
ob_sun.location = (6.408, 2.868, 7.019)
ob_sun.rotation_euler = (-0.003792, 0.8144, 0.2798)
ob_sun.lineart.crease_threshold = 0.0
ob_wasser_element_001.parent = ob_wasser_element
ob_wasser_element_001.matrix_parent_inverse = Matrix(((1.0, -0.0, 0.0, -5.029e-08), (-0.0, 1.0, -0.0, -5.066e-07), (0.0, -0.0, 1.0, 1.0), (-0.0, 0.0, -0.0, 1.0)))
ob_wasser_element_001.location = (0.0, 0.0, 0.0)
ob_wasser_element_001.lineart.crease_threshold = 0.0

# ---- collection membership
col_collection.objects.link(ob_wasser_element)
col_collection.objects.link(ob_sun)
col_collection.objects.link(ob_wasser_element_001)

# ---- scene / render settings (as saved in the file)
scene.frame_start = 1; scene.frame_end = 250; scene.frame_set(1)
scene.render.engine = 'CYCLES'
scene.render.fps = 60
scene.cycles.use_denoising = False
scene.cycles.samples = 128
scene.cycles.sampling_pattern = 'TABULATED_SOBOL'
scene.cycles.use_adaptive_sampling = False
scene.cycles.use_light_tree = False
scene.view_settings.view_transform = 'Filmic'
bpy.context.view_layer.update()

# ---- added for rendering (the .blend has no active camera): camera
cam_auto = bpy.data.cameras.new('AutoCamera')
cam_auto.lens = 50.0
cam_auto.sensor_width = 36.0
cam_auto.clip_end = 1000.0
ob_auto_camera = bpy.data.objects.new('AutoCamera', cam_auto)
scene.collection.objects.link(ob_auto_camera)
ob_auto_camera.location = (3.64804, -4.37764, 2.91843)
ob_auto_camera.rotation_euler = (1.09748, -7.21219e-08, 0.694738)
scene.camera = ob_auto_camera
bpy.context.view_layer.update()
